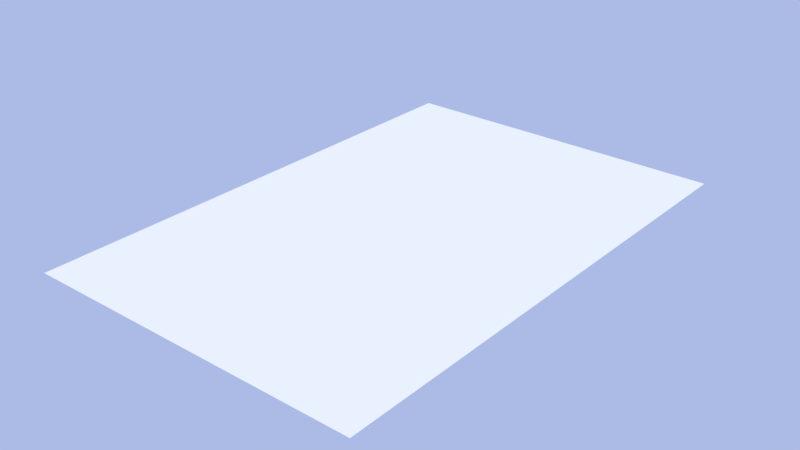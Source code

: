 # Source: Gunshot.blend  (saved by Blender 2.78.0; exported with 4.5.12 LTS)
import bpy
from mathutils import Matrix  # noqa: F401  (used for matrix-valued properties, if any)

bpy.ops.wm.read_factory_settings(use_empty=True)
scene = bpy.context.scene
scene.name = 'Scene'

# ---- collections
col_collection_1 = bpy.data.collections.new('Collection 1'); scene.collection.children.link(col_collection_1)

# ---- world
world_world = bpy.data.worlds.new('World'); scene.world = world_world
world_world.use_nodes = True; world_world.node_tree.nodes.clear()
_N = world_world.node_tree.nodes; _L = world_world.node_tree.links
n0 = _N.new('ShaderNodeOutputWorld'); n0.name = 'World Output'; n0.location = (300, 300)
n1 = _N.new('ShaderNodeBackground'); n1.name = 'Background'; n1.location = (10, 300)
n1.inputs[1].default_value = 0.5
n2 = _N.new('ShaderNodeBlackbody'); n2.name = 'Blackbody'; n2.location = (-190, 300)
n2.inputs[0].default_value = 1.5e+04
_L.new(n1.outputs[0], n0.inputs[0])
_L.new(n2.outputs[0], n1.inputs[0])
n0.is_active_output = True
world_world.color = (0.05088, 0.05088, 0.05088)
world_world.use_sun_shadow = False
world_world.sun_shadow_jitter_overblur = 0.0
world_world.cycles.sampling_method = 'MANUAL'

# ---- meshes
me_plane_001 = bpy.data.meshes.new('Plane.001')
me_plane_001.from_pydata([(0.42, 0.0, 0.0), (0.42, -5.508e-08, -1.26), (-0.42, 0.0, 0.0), (-0.42, -5.508e-08, -1.26)], [], [(0, 1, 3, 2)])
_uv = me_plane_001.uv_layers.new(name='UVMap')
_uv.uv.foreach_set('vector', [8.172e-05, 0.17, 0.9999, 0.17, 0.9999, 0.83, 8.16e-05, 0.83])
me_plane_001.use_remesh_preserve_volume = False
me_plane_001.use_remesh_preserve_attributes = False
me_plane_001.use_mirror_vertex_groups = False
me_plane_001.update()

# ---- objects
ob_plane = bpy.data.objects.new('Plane', me_plane_001)

# ---- transforms, parenting, visibility, modifiers, constraints
ob_plane.location = (0.0, 0.0, 0.0)
ob_plane.rotation_euler = (1.571, -0.0, 0.0)
ob_plane.lineart.crease_threshold = 0.0

# ---- collection membership
col_collection_1.objects.link(ob_plane)

# ---- scene / render settings (as saved in the file)
scene.frame_start = 1; scene.frame_end = 250; scene.frame_set(1)
scene.render.engine = 'CYCLES'
scene.render.resolution_percentage = 50
scene.render.dither_intensity = 0.0
scene.cycles.use_denoising = False
scene.cycles.samples = 128
scene.cycles.sampling_pattern = 'TABULATED_SOBOL'
scene.cycles.light_sampling_threshold = 0.0
scene.cycles.use_adaptive_sampling = False
scene.cycles.use_light_tree = False
scene.cycles.blur_glossy = 0.0
scene.cycles.sample_clamp_indirect = 0.0
scene.view_settings.view_transform = 'Standard'
bpy.context.view_layer.update()

# ---- added for rendering (the .blend has no active camera and no usable light): camera, sun
cam_auto = bpy.data.cameras.new('AutoCamera')
cam_auto.lens = 50.0
cam_auto.sensor_width = 36.0
cam_auto.clip_end = 1000.0
ob_auto_camera = bpy.data.objects.new('AutoCamera', cam_auto)
scene.collection.objects.link(ob_auto_camera)
ob_auto_camera.location = (1.4011, -1.05132, 1.12088)
ob_auto_camera.rotation_euler = (1.09748, -7.21219e-08, 0.694738)
scene.camera = ob_auto_camera
light_auto_sun = bpy.data.lights.new('AutoSun', 'SUN')
light_auto_sun.energy = 3.0
light_auto_sun.angle = 0.0523599
ob_auto_sun = bpy.data.objects.new('AutoSun', light_auto_sun)
scene.collection.objects.link(ob_auto_sun)
ob_auto_sun.rotation_euler = (0.872665, 0.174533, 0.523599)
bpy.context.view_layer.update()
